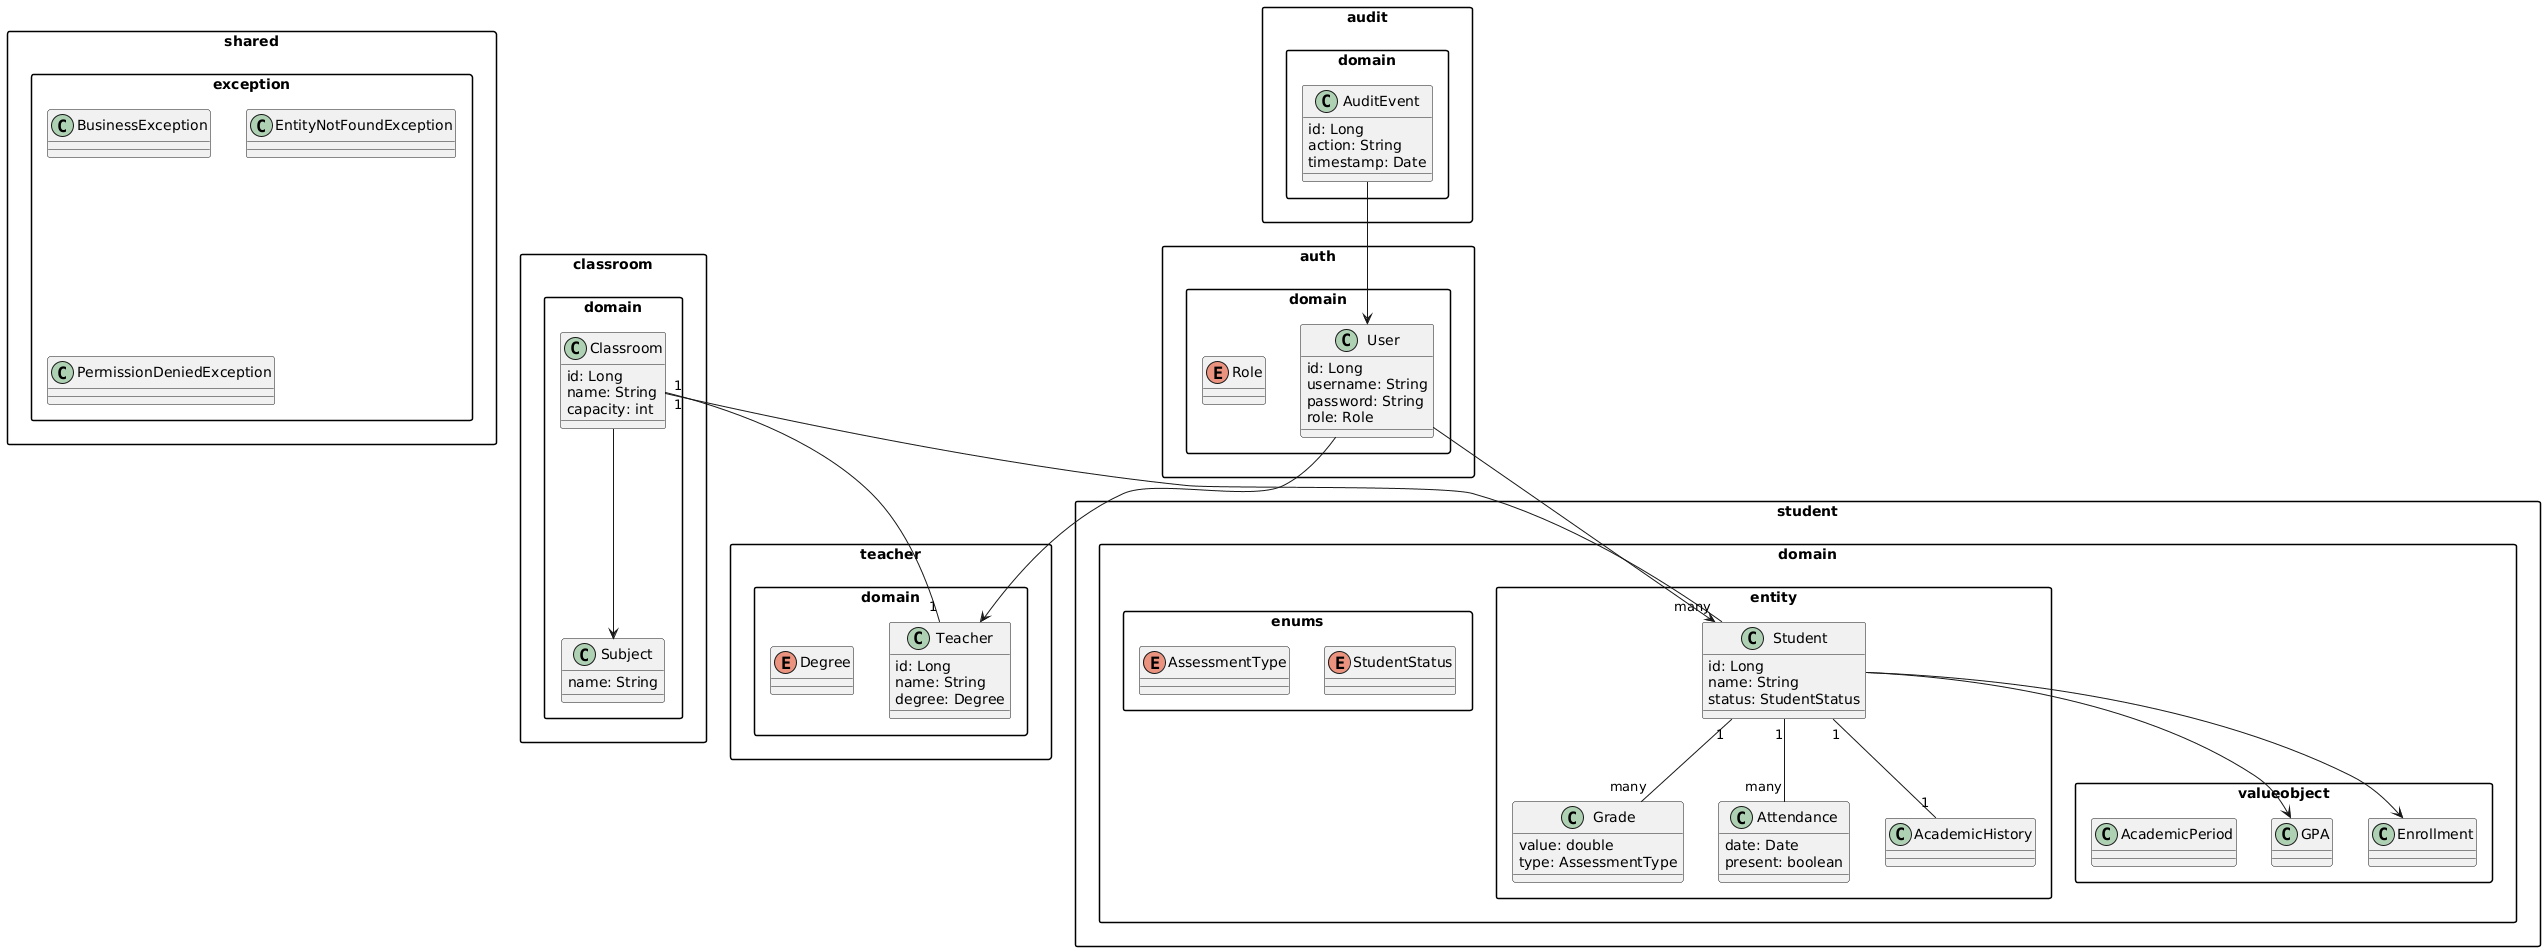

The diagram above was rendered by PlantUML. Its source (embedded in the PNG):
@startuml
skinparam packageStyle rectangle
skinparam classAttributeIconSize 0

' =========================
' MODULE: STUDENT
' =========================
package "student.domain.entity" {
    class Student {
        id: Long
        name: String
        status: StudentStatus
    }

    class Grade {
        value: double
        type: AssessmentType
    }

    class Attendance {
        date: Date
        present: boolean
    }

    class AcademicHistory
}

package "student.domain.valueobject" {
    class Enrollment
    class GPA
    class AcademicPeriod
}

package "student.domain.enums" {
    enum StudentStatus
    enum AssessmentType
}

Student "1" -- "many" Grade
Student "1" -- "many" Attendance
Student "1" -- "1" AcademicHistory
Student --> Enrollment
Student --> GPA

' =========================
' MODULE: TEACHER
' =========================
package "teacher.domain" {
    class Teacher {
        id: Long
        name: String
        degree: Degree
    }

    enum Degree
}

' =========================
' MODULE: CLASSROOM
' =========================
package "classroom.domain" {
    class Classroom {
        id: Long
        name: String
        capacity: int
    }

    class Subject {
        name: String
    }
}

Classroom "1" -- "many" Student
Classroom "1" -- "1" Teacher
Classroom --> Subject

' =========================
' MODULE: AUTH
' =========================
package "auth.domain" {
    class User {
        id: Long
        username: String
        password: String
        role: Role
    }

    enum Role
}

' =========================
' MODULE: AUDIT
' =========================
package "audit.domain" {
    class AuditEvent {
        id: Long
        action: String
        timestamp: Date
    }
}

' =========================
' MODULE: SHARED
' =========================
package "shared.exception" {
    class BusinessException
    class EntityNotFoundException
    class PermissionDeniedException
}

' =========================
' RELATIONSHIPS
' =========================
User --> Teacher
User --> Student

AuditEvent --> User
@enduml